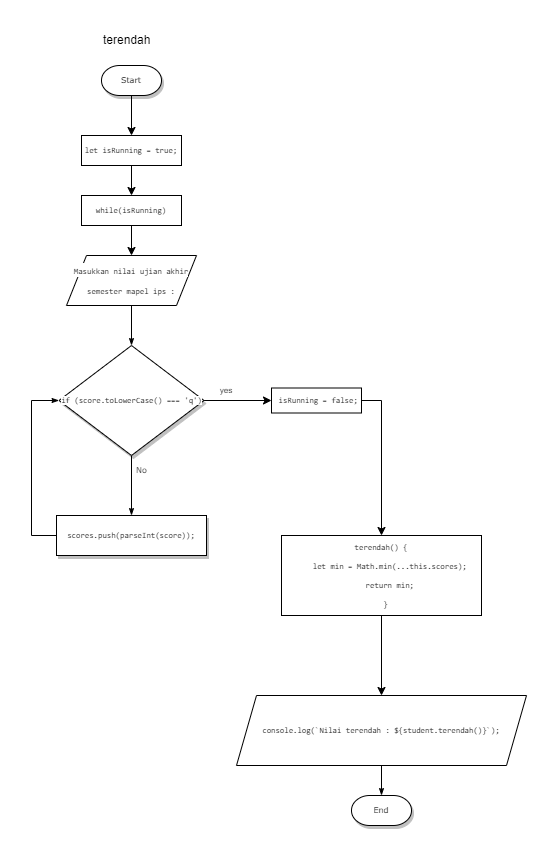

The diagram above was exported from draw.io. Its source (the exported page's mxGraphModel, read from the mxfile embedded in the PNG):
<mxGraphModel dx="1278" dy="560" grid="1" gridSize="10" guides="1" tooltips="1" connect="1" arrows="1" fold="1" page="1" pageScale="1" pageWidth="1100" pageHeight="850" background="none" math="0" shadow="0">
  <root>
    <mxCell id="0" />
    <mxCell id="1" parent="0" />
    <mxCell id="60e70716793133e9-32" style="edgeStyle=orthogonalEdgeStyle;rounded=0;html=1;labelBackgroundColor=none;startSize=5;endArrow=classicThin;endFill=1;endSize=5;jettySize=auto;orthogonalLoop=1;strokeWidth=1;fontFamily=Verdana;fontSize=8;" parent="1" target="60e70716793133e9-5" edge="1">
      <mxGeometry relative="1" as="geometry">
        <mxPoint x="250" y="370" as="sourcePoint" />
      </mxGeometry>
    </mxCell>
    <mxCell id="60e70716793133e9-37" value="No" style="edgeStyle=orthogonalEdgeStyle;rounded=0;html=1;labelBackgroundColor=none;startSize=5;endArrow=classicThin;endFill=1;endSize=5;jettySize=auto;orthogonalLoop=1;strokeWidth=1;fontFamily=Verdana;fontSize=8" parent="1" source="60e70716793133e9-5" target="60e70716793133e9-9" edge="1">
      <mxGeometry x="-0.5" y="10" relative="1" as="geometry">
        <mxPoint as="offset" />
      </mxGeometry>
    </mxCell>
    <mxCell id="V9P5cRSa1zPc60VWk3Uu-13" value="" style="edgeStyle=orthogonalEdgeStyle;rounded=0;orthogonalLoop=1;jettySize=auto;html=1;fontSize=8;fontColor=#000000;entryX=0;entryY=0.5;entryDx=0;entryDy=0;" parent="1" source="60e70716793133e9-5" target="V9P5cRSa1zPc60VWk3Uu-15" edge="1">
      <mxGeometry relative="1" as="geometry">
        <mxPoint x="400" y="450" as="targetPoint" />
        <Array as="points" />
      </mxGeometry>
    </mxCell>
    <mxCell id="60e70716793133e9-5" value="&lt;div style=&quot;font-family: &amp;#34;consolas&amp;#34; , &amp;#34;courier new&amp;#34; , monospace ; line-height: 19px&quot;&gt;&lt;span style=&quot;background-color: rgb(255 , 255 , 255)&quot;&gt;&lt;font style=&quot;font-size: 8px&quot;&gt;if (score.toLowerCase() === 'q')&lt;/font&gt;&lt;/span&gt;&lt;/div&gt;" style="rhombus;whiteSpace=wrap;html=1;rounded=0;shadow=1;labelBackgroundColor=none;strokeWidth=1;fontFamily=Verdana;fontSize=8;align=center;" parent="1" vertex="1">
      <mxGeometry x="177.5" y="410" width="145" height="110" as="geometry" />
    </mxCell>
    <mxCell id="60e70716793133e9-38" style="edgeStyle=orthogonalEdgeStyle;rounded=0;html=1;labelBackgroundColor=none;startSize=5;endArrow=classicThin;endFill=1;endSize=5;jettySize=auto;orthogonalLoop=1;strokeWidth=1;fontFamily=Verdana;fontSize=8;entryX=0;entryY=0.5;entryDx=0;entryDy=0;" parent="1" source="60e70716793133e9-9" target="60e70716793133e9-5" edge="1">
      <mxGeometry relative="1" as="geometry">
        <mxPoint x="170" y="460" as="targetPoint" />
        <Array as="points">
          <mxPoint x="150" y="600" />
          <mxPoint x="150" y="465" />
        </Array>
      </mxGeometry>
    </mxCell>
    <mxCell id="60e70716793133e9-9" value="&lt;div style=&quot;font-family: &amp;#34;consolas&amp;#34; , &amp;#34;courier new&amp;#34; , monospace ; line-height: 19px&quot;&gt;&lt;span style=&quot;background-color: rgb(255 , 255 , 255)&quot;&gt;scores.push(parseInt(score));&lt;/span&gt;&lt;/div&gt;" style="whiteSpace=wrap;html=1;rounded=0;shadow=1;labelBackgroundColor=none;strokeWidth=1;fontFamily=Verdana;fontSize=8;align=center;" parent="1" vertex="1">
      <mxGeometry x="175" y="580" width="150" height="40" as="geometry" />
    </mxCell>
    <mxCell id="60e70716793133e9-57" style="edgeStyle=orthogonalEdgeStyle;rounded=0;html=1;labelBackgroundColor=none;startSize=5;endArrow=classicThin;endFill=1;endSize=5;jettySize=auto;orthogonalLoop=1;strokeWidth=1;fontFamily=Verdana;fontSize=8" parent="1" target="60e70716793133e9-30" edge="1">
      <mxGeometry relative="1" as="geometry">
        <mxPoint x="500" y="810" as="sourcePoint" />
      </mxGeometry>
    </mxCell>
    <mxCell id="60e70716793133e9-30" value="End" style="strokeWidth=1;html=1;shape=mxgraph.flowchart.terminator;whiteSpace=wrap;rounded=0;shadow=1;labelBackgroundColor=none;fontFamily=Verdana;fontSize=8;align=center;" parent="1" vertex="1">
      <mxGeometry x="470" y="860" width="60" height="30" as="geometry" />
    </mxCell>
    <mxCell id="V9P5cRSa1zPc60VWk3Uu-2" value="Start" style="strokeWidth=1;html=1;shape=mxgraph.flowchart.terminator;whiteSpace=wrap;rounded=0;shadow=1;labelBackgroundColor=none;fontFamily=Verdana;fontSize=8;align=center;" parent="1" vertex="1">
      <mxGeometry x="220" y="130" width="60" height="30" as="geometry" />
    </mxCell>
    <mxCell id="V9P5cRSa1zPc60VWk3Uu-3" value="&lt;blockquote style=&quot;margin: 0 0 0 40px ; border: none ; padding: 0px&quot;&gt;terendah&lt;/blockquote&gt;" style="text;html=1;strokeColor=none;fillColor=none;align=left;verticalAlign=middle;whiteSpace=wrap;rounded=0;" parent="1" vertex="1">
      <mxGeometry x="180" y="90" width="140" height="30" as="geometry" />
    </mxCell>
    <mxCell id="V9P5cRSa1zPc60VWk3Uu-4" value="&lt;div style=&quot;font-family: &amp;#34;consolas&amp;#34; , &amp;#34;courier new&amp;#34; , monospace ; line-height: 19px&quot;&gt;&lt;span style=&quot;background-color: rgb(255 , 255 , 255)&quot;&gt;&lt;font style=&quot;font-size: 8px&quot;&gt;Masukkan nilai ujian akhir semester mapel ips :&lt;/font&gt;&lt;/span&gt;&lt;/div&gt;" style="shape=parallelogram;perimeter=parallelogramPerimeter;whiteSpace=wrap;html=1;fixedSize=1;" parent="1" vertex="1">
      <mxGeometry x="185" y="320" width="130" height="50" as="geometry" />
    </mxCell>
    <mxCell id="V9P5cRSa1zPc60VWk3Uu-7" value="&lt;div style=&quot;font-family: &amp;#34;consolas&amp;#34; , &amp;#34;courier new&amp;#34; , monospace ; line-height: 19px&quot;&gt;&lt;span style=&quot;background-color: rgb(255 , 255 , 255)&quot;&gt;&lt;font style=&quot;font-size: 8px&quot;&gt;let isRunning = true;&lt;/font&gt;&lt;/span&gt;&lt;/div&gt;" style="rounded=0;whiteSpace=wrap;html=1;labelBackgroundColor=#FFFFFF;fontSize=8;fontColor=#000000;" parent="1" vertex="1">
      <mxGeometry x="200" y="200" width="100" height="30" as="geometry" />
    </mxCell>
    <mxCell id="V9P5cRSa1zPc60VWk3Uu-8" value="" style="endArrow=classic;html=1;rounded=0;fontSize=8;fontColor=#000000;exitX=0.5;exitY=1;exitDx=0;exitDy=0;exitPerimeter=0;entryX=0.5;entryY=0;entryDx=0;entryDy=0;" parent="1" source="V9P5cRSa1zPc60VWk3Uu-2" target="V9P5cRSa1zPc60VWk3Uu-7" edge="1">
      <mxGeometry width="50" height="50" relative="1" as="geometry">
        <mxPoint x="260" y="170" as="sourcePoint" />
        <mxPoint x="270" y="260" as="targetPoint" />
      </mxGeometry>
    </mxCell>
    <mxCell id="V9P5cRSa1zPc60VWk3Uu-9" value="&lt;div style=&quot;font-family: &amp;#34;consolas&amp;#34; , &amp;#34;courier new&amp;#34; , monospace ; line-height: 19px&quot;&gt;&lt;span style=&quot;background-color: rgb(255 , 255 , 255)&quot;&gt;while(isRunning)&lt;/span&gt;&lt;/div&gt;" style="rounded=0;whiteSpace=wrap;html=1;labelBackgroundColor=#FFFFFF;fontSize=8;fontColor=#000000;" parent="1" vertex="1">
      <mxGeometry x="200" y="260" width="100" height="30" as="geometry" />
    </mxCell>
    <mxCell id="V9P5cRSa1zPc60VWk3Uu-10" value="" style="endArrow=classic;html=1;rounded=0;fontSize=8;fontColor=#000000;entryX=0.5;entryY=0;entryDx=0;entryDy=0;exitX=0.5;exitY=1;exitDx=0;exitDy=0;" parent="1" source="V9P5cRSa1zPc60VWk3Uu-7" target="V9P5cRSa1zPc60VWk3Uu-9" edge="1">
      <mxGeometry width="50" height="50" relative="1" as="geometry">
        <mxPoint x="370" y="420" as="sourcePoint" />
        <mxPoint x="420" y="370" as="targetPoint" />
      </mxGeometry>
    </mxCell>
    <mxCell id="V9P5cRSa1zPc60VWk3Uu-11" value="" style="endArrow=classic;html=1;rounded=0;fontSize=8;fontColor=#000000;entryX=0.5;entryY=0;entryDx=0;entryDy=0;exitX=0.5;exitY=1;exitDx=0;exitDy=0;" parent="1" source="V9P5cRSa1zPc60VWk3Uu-9" target="V9P5cRSa1zPc60VWk3Uu-4" edge="1">
      <mxGeometry width="50" height="50" relative="1" as="geometry">
        <mxPoint x="470" y="340" as="sourcePoint" />
        <mxPoint x="520" y="290" as="targetPoint" />
      </mxGeometry>
    </mxCell>
    <mxCell id="V9P5cRSa1zPc60VWk3Uu-14" value="yes" style="text;html=1;strokeColor=none;fillColor=none;align=center;verticalAlign=middle;whiteSpace=wrap;rounded=0;labelBackgroundColor=#FFFFFF;fontSize=8;fontColor=#000000;" parent="1" vertex="1">
      <mxGeometry x="330" y="450" width="30" height="10" as="geometry" />
    </mxCell>
    <mxCell id="V9P5cRSa1zPc60VWk3Uu-18" value="" style="edgeStyle=orthogonalEdgeStyle;rounded=0;orthogonalLoop=1;jettySize=auto;html=1;fontSize=8;fontColor=#000000;entryX=0.5;entryY=0;entryDx=0;entryDy=0;" parent="1" source="V9P5cRSa1zPc60VWk3Uu-15" target="V9P5cRSa1zPc60VWk3Uu-19" edge="1">
      <mxGeometry relative="1" as="geometry">
        <mxPoint x="500" y="580" as="targetPoint" />
        <Array as="points">
          <mxPoint x="500" y="465" />
        </Array>
      </mxGeometry>
    </mxCell>
    <mxCell id="V9P5cRSa1zPc60VWk3Uu-15" value="&lt;div style=&quot;font-family: &amp;#34;consolas&amp;#34; , &amp;#34;courier new&amp;#34; , monospace ; line-height: 19px&quot;&gt;&lt;span style=&quot;background-color: rgb(255 , 255 , 255)&quot;&gt;&amp;nbsp;isRunning = false;&lt;/span&gt;&lt;/div&gt;" style="rounded=0;whiteSpace=wrap;html=1;labelBackgroundColor=#FFFFFF;fontSize=8;fontColor=#000000;" parent="1" vertex="1">
      <mxGeometry x="390" y="452.5" width="90" height="25" as="geometry" />
    </mxCell>
    <mxCell id="V9P5cRSa1zPc60VWk3Uu-19" value="&lt;div style=&quot;font-family: &amp;#34;consolas&amp;#34; , &amp;#34;courier new&amp;#34; , monospace ; line-height: 19px&quot;&gt;&lt;div style=&quot;font-family: &amp;#34;consolas&amp;#34; , &amp;#34;courier new&amp;#34; , monospace ; line-height: 19px&quot;&gt;&lt;div&gt;&lt;span style=&quot;background-color: rgb(255 , 255 , 255)&quot;&gt;terendah() {&lt;/span&gt;&lt;/div&gt;&lt;div&gt;&lt;span style=&quot;background-color: rgb(255 , 255 , 255)&quot;&gt;&amp;nbsp; &amp;nbsp; let min = Math.min(...this.scores);&lt;/span&gt;&lt;/div&gt;&lt;div&gt;&lt;span style=&quot;background-color: rgb(255 , 255 , 255)&quot;&gt;&amp;nbsp; &amp;nbsp; return min;&lt;/span&gt;&lt;/div&gt;&lt;div&gt;&lt;span style=&quot;background-color: rgb(255 , 255 , 255)&quot;&gt;&amp;nbsp; }&lt;/span&gt;&lt;/div&gt;&lt;/div&gt;&lt;/div&gt;" style="rounded=0;whiteSpace=wrap;html=1;labelBackgroundColor=#FFFFFF;fontSize=8;fontColor=#000000;" parent="1" vertex="1">
      <mxGeometry x="400" y="600" width="200" height="80" as="geometry" />
    </mxCell>
    <mxCell id="V9P5cRSa1zPc60VWk3Uu-20" value="" style="endArrow=classic;html=1;rounded=0;fontSize=8;fontColor=#000000;exitX=0.5;exitY=1;exitDx=0;exitDy=0;" parent="1" source="V9P5cRSa1zPc60VWk3Uu-19" edge="1">
      <mxGeometry width="50" height="50" relative="1" as="geometry">
        <mxPoint x="470" y="760" as="sourcePoint" />
        <mxPoint x="500" y="760" as="targetPoint" />
      </mxGeometry>
    </mxCell>
    <mxCell id="V9P5cRSa1zPc60VWk3Uu-21" value="&lt;div style=&quot;font-family: &amp;#34;consolas&amp;#34; , &amp;#34;courier new&amp;#34; , monospace ; line-height: 19px&quot;&gt;&lt;div style=&quot;font-family: &amp;#34;consolas&amp;#34; , &amp;#34;courier new&amp;#34; , monospace ; line-height: 19px&quot;&gt;&lt;span style=&quot;background-color: rgb(255 , 255 , 255)&quot;&gt;console.log(`Nilai terendah : ${student.terendah()}`);&lt;/span&gt;&lt;/div&gt;&lt;/div&gt;" style="shape=parallelogram;perimeter=parallelogramPerimeter;whiteSpace=wrap;html=1;fixedSize=1;labelBackgroundColor=#FFFFFF;fontSize=8;fontColor=#000000;" parent="1" vertex="1">
      <mxGeometry x="355" y="760" width="290" height="70" as="geometry" />
    </mxCell>
  </root>
</mxGraphModel>